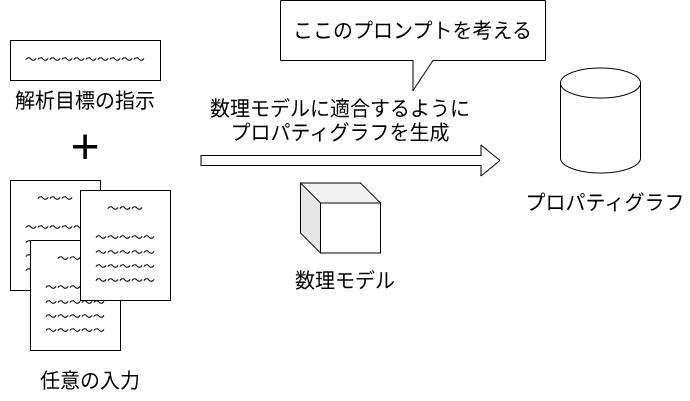

The diagram above was exported from draw.io. Its source (the exported page's mxGraphModel, read from the mxfile embedded in the PNG):
<mxGraphModel dx="1220" dy="1846" grid="1" gridSize="10" guides="1" tooltips="1" connect="1" arrows="1" fold="1" page="1" pageScale="1" pageWidth="850" pageHeight="1100" math="0" shadow="0">
  <root>
    <mxCell id="0" />
    <mxCell id="1" parent="0" />
    <mxCell id="IDUXyY7fqMeqxVA9aJnn-6" parent="1" style="rounded=0;whiteSpace=wrap;html=1;" value="&lt;div&gt;〜&lt;span style=&quot;background-color: transparent; color: light-dark(rgb(0, 0, 0), rgb(255, 255, 255));&quot;&gt;〜&lt;/span&gt;&lt;span style=&quot;background-color: transparent; color: light-dark(rgb(0, 0, 0), rgb(255, 255, 255));&quot;&gt;〜&lt;/span&gt;&lt;/div&gt;&lt;div&gt;&lt;span style=&quot;background-color: transparent; color: light-dark(rgb(0, 0, 0), rgb(255, 255, 255));&quot;&gt;&lt;br&gt;&lt;/span&gt;&lt;/div&gt;&lt;div&gt;〜&lt;span style=&quot;background-color: transparent; color: light-dark(rgb(0, 0, 0), rgb(255, 255, 255));&quot;&gt;&lt;/span&gt;&lt;span style=&quot;background-color: transparent; color: light-dark(rgb(0, 0, 0), rgb(255, 255, 255));&quot;&gt;〜&lt;/span&gt;&lt;span style=&quot;background-color: transparent; color: light-dark(rgb(0, 0, 0), rgb(255, 255, 255));&quot;&gt;〜&lt;/span&gt;&lt;span style=&quot;background-color: transparent; color: light-dark(rgb(0, 0, 0), rgb(255, 255, 255));&quot;&gt;〜&lt;/span&gt;&lt;span style=&quot;background-color: transparent; color: light-dark(rgb(0, 0, 0), rgb(255, 255, 255));&quot;&gt;〜&lt;/span&gt;&lt;/div&gt;&lt;div&gt;〜&lt;span style=&quot;background-color: transparent; color: light-dark(rgb(0, 0, 0), rgb(255, 255, 255));&quot;&gt;&lt;/span&gt;&lt;span style=&quot;background-color: transparent; color: light-dark(rgb(0, 0, 0), rgb(255, 255, 255));&quot;&gt;〜&lt;/span&gt;&lt;span style=&quot;background-color: transparent; color: light-dark(rgb(0, 0, 0), rgb(255, 255, 255));&quot;&gt;〜&lt;/span&gt;&lt;span style=&quot;background-color: transparent; color: light-dark(rgb(0, 0, 0), rgb(255, 255, 255));&quot;&gt;〜&lt;/span&gt;&lt;span style=&quot;background-color: transparent; color: light-dark(rgb(0, 0, 0), rgb(255, 255, 255));&quot;&gt;〜&lt;/span&gt;&lt;/div&gt;&lt;div&gt;〜&lt;span style=&quot;background-color: transparent; color: light-dark(rgb(0, 0, 0), rgb(255, 255, 255));&quot;&gt;&lt;/span&gt;&lt;span style=&quot;background-color: transparent; color: light-dark(rgb(0, 0, 0), rgb(255, 255, 255));&quot;&gt;〜&lt;/span&gt;&lt;span style=&quot;background-color: transparent; color: light-dark(rgb(0, 0, 0), rgb(255, 255, 255));&quot;&gt;〜&lt;/span&gt;&lt;span style=&quot;background-color: transparent; color: light-dark(rgb(0, 0, 0), rgb(255, 255, 255));&quot;&gt;〜&lt;/span&gt;&lt;span style=&quot;background-color: transparent; color: light-dark(rgb(0, 0, 0), rgb(255, 255, 255));&quot;&gt;〜&lt;/span&gt;&lt;/div&gt;&lt;div&gt;〜&lt;span style=&quot;background-color: transparent; color: light-dark(rgb(0, 0, 0), rgb(255, 255, 255));&quot;&gt;&lt;/span&gt;&lt;span style=&quot;background-color: transparent; color: light-dark(rgb(0, 0, 0), rgb(255, 255, 255));&quot;&gt;〜&lt;/span&gt;&lt;span style=&quot;background-color: transparent; color: light-dark(rgb(0, 0, 0), rgb(255, 255, 255));&quot;&gt;〜&lt;/span&gt;&lt;span style=&quot;background-color: transparent; color: light-dark(rgb(0, 0, 0), rgb(255, 255, 255));&quot;&gt;〜&lt;/span&gt;&lt;span style=&quot;background-color: transparent; color: light-dark(rgb(0, 0, 0), rgb(255, 255, 255));&quot;&gt;〜&lt;/span&gt;&lt;/div&gt;" vertex="1">
      <mxGeometry height="110" width="90" x="10" y="140" as="geometry" />
    </mxCell>
    <mxCell id="IDUXyY7fqMeqxVA9aJnn-7" parent="1" style="rounded=0;whiteSpace=wrap;html=1;" value="&lt;div&gt;〜&lt;span style=&quot;background-color: transparent; color: light-dark(rgb(0, 0, 0), rgb(255, 255, 255));&quot;&gt;〜&lt;/span&gt;&lt;span style=&quot;background-color: transparent; color: light-dark(rgb(0, 0, 0), rgb(255, 255, 255));&quot;&gt;〜&lt;/span&gt;&lt;/div&gt;&lt;div&gt;&lt;span style=&quot;background-color: transparent; color: light-dark(rgb(0, 0, 0), rgb(255, 255, 255));&quot;&gt;&lt;br&gt;&lt;/span&gt;&lt;/div&gt;&lt;div&gt;〜&lt;span style=&quot;background-color: transparent; color: light-dark(rgb(0, 0, 0), rgb(255, 255, 255));&quot;&gt;&lt;/span&gt;&lt;span style=&quot;background-color: transparent; color: light-dark(rgb(0, 0, 0), rgb(255, 255, 255));&quot;&gt;〜&lt;/span&gt;&lt;span style=&quot;background-color: transparent; color: light-dark(rgb(0, 0, 0), rgb(255, 255, 255));&quot;&gt;〜&lt;/span&gt;&lt;span style=&quot;background-color: transparent; color: light-dark(rgb(0, 0, 0), rgb(255, 255, 255));&quot;&gt;〜&lt;/span&gt;&lt;span style=&quot;background-color: transparent; color: light-dark(rgb(0, 0, 0), rgb(255, 255, 255));&quot;&gt;〜&lt;/span&gt;&lt;/div&gt;&lt;div&gt;〜&lt;span style=&quot;background-color: transparent; color: light-dark(rgb(0, 0, 0), rgb(255, 255, 255));&quot;&gt;&lt;/span&gt;&lt;span style=&quot;background-color: transparent; color: light-dark(rgb(0, 0, 0), rgb(255, 255, 255));&quot;&gt;〜&lt;/span&gt;&lt;span style=&quot;background-color: transparent; color: light-dark(rgb(0, 0, 0), rgb(255, 255, 255));&quot;&gt;〜&lt;/span&gt;&lt;span style=&quot;background-color: transparent; color: light-dark(rgb(0, 0, 0), rgb(255, 255, 255));&quot;&gt;〜&lt;/span&gt;&lt;span style=&quot;background-color: transparent; color: light-dark(rgb(0, 0, 0), rgb(255, 255, 255));&quot;&gt;〜&lt;/span&gt;&lt;/div&gt;&lt;div&gt;〜&lt;span style=&quot;background-color: transparent; color: light-dark(rgb(0, 0, 0), rgb(255, 255, 255));&quot;&gt;&lt;/span&gt;&lt;span style=&quot;background-color: transparent; color: light-dark(rgb(0, 0, 0), rgb(255, 255, 255));&quot;&gt;〜&lt;/span&gt;&lt;span style=&quot;background-color: transparent; color: light-dark(rgb(0, 0, 0), rgb(255, 255, 255));&quot;&gt;〜&lt;/span&gt;&lt;span style=&quot;background-color: transparent; color: light-dark(rgb(0, 0, 0), rgb(255, 255, 255));&quot;&gt;〜&lt;/span&gt;&lt;span style=&quot;background-color: transparent; color: light-dark(rgb(0, 0, 0), rgb(255, 255, 255));&quot;&gt;〜&lt;/span&gt;&lt;/div&gt;&lt;div&gt;〜&lt;span style=&quot;background-color: transparent; color: light-dark(rgb(0, 0, 0), rgb(255, 255, 255));&quot;&gt;&lt;/span&gt;&lt;span style=&quot;background-color: transparent; color: light-dark(rgb(0, 0, 0), rgb(255, 255, 255));&quot;&gt;〜&lt;/span&gt;&lt;span style=&quot;background-color: transparent; color: light-dark(rgb(0, 0, 0), rgb(255, 255, 255));&quot;&gt;〜&lt;/span&gt;&lt;span style=&quot;background-color: transparent; color: light-dark(rgb(0, 0, 0), rgb(255, 255, 255));&quot;&gt;〜&lt;/span&gt;&lt;span style=&quot;background-color: transparent; color: light-dark(rgb(0, 0, 0), rgb(255, 255, 255));&quot;&gt;〜&lt;/span&gt;&lt;/div&gt;" vertex="1">
      <mxGeometry height="110" width="90" x="30" y="200" as="geometry" />
    </mxCell>
    <mxCell id="IDUXyY7fqMeqxVA9aJnn-8" parent="1" style="rounded=0;whiteSpace=wrap;html=1;" value="&lt;div&gt;〜&lt;span style=&quot;background-color: transparent; color: light-dark(rgb(0, 0, 0), rgb(255, 255, 255));&quot;&gt;〜&lt;/span&gt;&lt;span style=&quot;background-color: transparent; color: light-dark(rgb(0, 0, 0), rgb(255, 255, 255));&quot;&gt;〜&lt;/span&gt;&lt;/div&gt;&lt;div&gt;&lt;span style=&quot;background-color: transparent; color: light-dark(rgb(0, 0, 0), rgb(255, 255, 255));&quot;&gt;&lt;br&gt;&lt;/span&gt;&lt;/div&gt;&lt;div&gt;〜&lt;span style=&quot;background-color: transparent; color: light-dark(rgb(0, 0, 0), rgb(255, 255, 255));&quot;&gt;&lt;/span&gt;&lt;span style=&quot;background-color: transparent; color: light-dark(rgb(0, 0, 0), rgb(255, 255, 255));&quot;&gt;〜&lt;/span&gt;&lt;span style=&quot;background-color: transparent; color: light-dark(rgb(0, 0, 0), rgb(255, 255, 255));&quot;&gt;〜&lt;/span&gt;&lt;span style=&quot;background-color: transparent; color: light-dark(rgb(0, 0, 0), rgb(255, 255, 255));&quot;&gt;〜&lt;/span&gt;&lt;span style=&quot;background-color: transparent; color: light-dark(rgb(0, 0, 0), rgb(255, 255, 255));&quot;&gt;〜&lt;/span&gt;&lt;/div&gt;&lt;div&gt;〜&lt;span style=&quot;background-color: transparent; color: light-dark(rgb(0, 0, 0), rgb(255, 255, 255));&quot;&gt;&lt;/span&gt;&lt;span style=&quot;background-color: transparent; color: light-dark(rgb(0, 0, 0), rgb(255, 255, 255));&quot;&gt;〜&lt;/span&gt;&lt;span style=&quot;background-color: transparent; color: light-dark(rgb(0, 0, 0), rgb(255, 255, 255));&quot;&gt;〜&lt;/span&gt;&lt;span style=&quot;background-color: transparent; color: light-dark(rgb(0, 0, 0), rgb(255, 255, 255));&quot;&gt;〜&lt;/span&gt;&lt;span style=&quot;background-color: transparent; color: light-dark(rgb(0, 0, 0), rgb(255, 255, 255));&quot;&gt;〜&lt;/span&gt;&lt;/div&gt;&lt;div&gt;〜&lt;span style=&quot;background-color: transparent; color: light-dark(rgb(0, 0, 0), rgb(255, 255, 255));&quot;&gt;&lt;/span&gt;&lt;span style=&quot;background-color: transparent; color: light-dark(rgb(0, 0, 0), rgb(255, 255, 255));&quot;&gt;〜&lt;/span&gt;&lt;span style=&quot;background-color: transparent; color: light-dark(rgb(0, 0, 0), rgb(255, 255, 255));&quot;&gt;〜&lt;/span&gt;&lt;span style=&quot;background-color: transparent; color: light-dark(rgb(0, 0, 0), rgb(255, 255, 255));&quot;&gt;〜&lt;/span&gt;&lt;span style=&quot;background-color: transparent; color: light-dark(rgb(0, 0, 0), rgb(255, 255, 255));&quot;&gt;〜&lt;/span&gt;&lt;/div&gt;&lt;div&gt;〜&lt;span style=&quot;background-color: transparent; color: light-dark(rgb(0, 0, 0), rgb(255, 255, 255));&quot;&gt;&lt;/span&gt;&lt;span style=&quot;background-color: transparent; color: light-dark(rgb(0, 0, 0), rgb(255, 255, 255));&quot;&gt;〜&lt;/span&gt;&lt;span style=&quot;background-color: transparent; color: light-dark(rgb(0, 0, 0), rgb(255, 255, 255));&quot;&gt;〜&lt;/span&gt;&lt;span style=&quot;background-color: transparent; color: light-dark(rgb(0, 0, 0), rgb(255, 255, 255));&quot;&gt;〜&lt;/span&gt;&lt;span style=&quot;background-color: transparent; color: light-dark(rgb(0, 0, 0), rgb(255, 255, 255));&quot;&gt;〜&lt;/span&gt;&lt;/div&gt;" vertex="1">
      <mxGeometry height="110" width="90" x="80" y="150" as="geometry" />
    </mxCell>
    <mxCell id="IDUXyY7fqMeqxVA9aJnn-9" parent="1" style="text;html=1;whiteSpace=wrap;strokeColor=none;fillColor=none;align=center;verticalAlign=middle;rounded=0;" value="&lt;span style=&quot;font-size: 20px;&quot;&gt;任意の入力&lt;/span&gt;" vertex="1">
      <mxGeometry height="40" width="120" x="30" y="320" as="geometry" />
    </mxCell>
    <mxCell id="IDUXyY7fqMeqxVA9aJnn-10" parent="1" style="text;html=1;whiteSpace=wrap;strokeColor=none;fillColor=none;align=center;verticalAlign=middle;rounded=0;" value="&lt;span style=&quot;font-size: 20px;&quot;&gt;解析目標の指示&lt;/span&gt;" vertex="1">
      <mxGeometry height="40" width="170" y="40" as="geometry" />
    </mxCell>
    <mxCell id="IDUXyY7fqMeqxVA9aJnn-11" parent="1" style="rounded=0;whiteSpace=wrap;html=1;" value="〜〜〜〜〜〜〜〜〜〜" vertex="1">
      <mxGeometry height="40" width="150" x="10" as="geometry" />
    </mxCell>
    <mxCell id="IDUXyY7fqMeqxVA9aJnn-12" parent="1" style="text;html=1;whiteSpace=wrap;strokeColor=none;fillColor=none;align=center;verticalAlign=middle;rounded=0;" value="&lt;font style=&quot;font-size: 50px;&quot;&gt;+&lt;/font&gt;" vertex="1">
      <mxGeometry height="30" width="60" x="55" y="90" as="geometry" />
    </mxCell>
    <mxCell id="IDUXyY7fqMeqxVA9aJnn-13" edge="1" parent="1" style="shape=flexArrow;endArrow=classic;html=1;rounded=0;" value="">
      <mxGeometry height="50" relative="1" width="50" as="geometry">
        <mxPoint x="200" y="120" as="sourcePoint" />
        <mxPoint x="500" y="120" as="targetPoint" />
      </mxGeometry>
    </mxCell>
    <mxCell id="IDUXyY7fqMeqxVA9aJnn-14" parent="1" style="text;html=1;whiteSpace=wrap;strokeColor=none;fillColor=none;align=center;verticalAlign=middle;rounded=0;" value="&lt;span style=&quot;font-size: 20px;&quot;&gt;数理モデルに適合するように&lt;/span&gt;&lt;div&gt;&lt;span style=&quot;font-size: 20px;&quot;&gt;プロパティグラフを生成&lt;/span&gt;&lt;/div&gt;" vertex="1">
      <mxGeometry height="40" width="280" x="200" y="60" as="geometry" />
    </mxCell>
    <mxCell id="IDUXyY7fqMeqxVA9aJnn-15" parent="1" style="shape=cylinder3;whiteSpace=wrap;html=1;boundedLbl=1;backgroundOutline=1;size=15;" value="" vertex="1">
      <mxGeometry height="105" width="80" x="560" y="27.5" as="geometry" />
    </mxCell>
    <mxCell id="IDUXyY7fqMeqxVA9aJnn-16" parent="1" style="text;html=1;whiteSpace=wrap;strokeColor=none;fillColor=none;align=center;verticalAlign=middle;rounded=0;" value="&lt;span style=&quot;font-size: 20px;&quot;&gt;プロパティグラフ&lt;/span&gt;" vertex="1">
      <mxGeometry height="40" width="170" x="520" y="142.5" as="geometry" />
    </mxCell>
    <mxCell id="IDUXyY7fqMeqxVA9aJnn-17" parent="1" style="shape=cube;whiteSpace=wrap;html=1;boundedLbl=1;backgroundOutline=1;darkOpacity=0.05;darkOpacity2=0.1;" value="" vertex="1">
      <mxGeometry height="70" width="80" x="300" y="142.5" as="geometry" />
    </mxCell>
    <mxCell id="IDUXyY7fqMeqxVA9aJnn-18" parent="1" style="text;html=1;whiteSpace=wrap;strokeColor=none;fillColor=none;align=center;verticalAlign=middle;rounded=0;" value="&lt;span style=&quot;font-size: 20px;&quot;&gt;数理モデル&lt;/span&gt;" vertex="1">
      <mxGeometry height="40" width="170" x="260" y="220" as="geometry" />
    </mxCell>
    <mxCell id="v8QJcnE9HkmE2m2SU7MN-1" parent="1" style="shape=callout;whiteSpace=wrap;html=1;perimeter=calloutPerimeter;" value="&lt;font style=&quot;font-size: 20px;&quot;&gt;ここのプロンプトを考える&lt;/font&gt;" vertex="1">
      <mxGeometry height="90" width="265" x="280" y="-40" as="geometry" />
    </mxCell>
  </root>
</mxGraphModel>